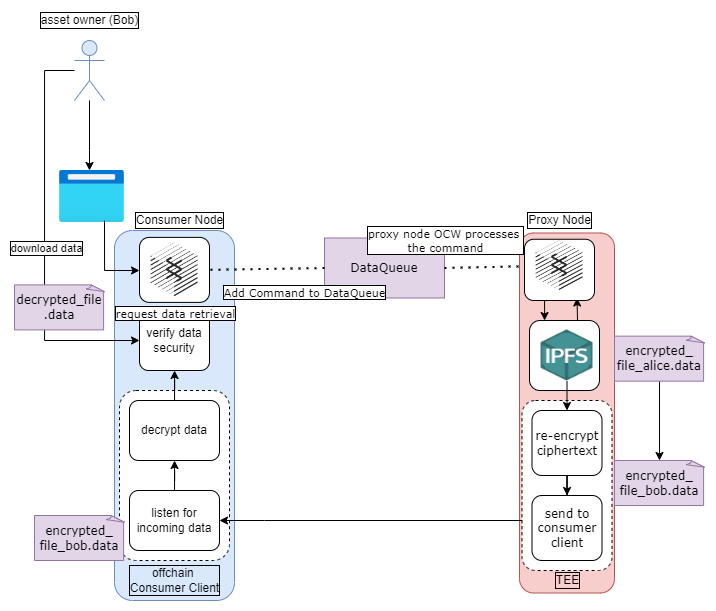

The diagram above was exported from draw.io. Its source (the exported page's mxGraphModel, read from the mxfile embedded in the PNG):
<mxGraphModel dx="1673" dy="1066" grid="1" gridSize="10" guides="1" tooltips="1" connect="1" arrows="1" fold="1" page="1" pageScale="1" pageWidth="850" pageHeight="1100" math="0" shadow="0">
  <root>
    <mxCell id="0" />
    <mxCell id="1" parent="0" />
    <mxCell id="vv2tDwV11_6rgnhSRpAR-9" value="" style="rounded=1;whiteSpace=wrap;html=1;fillColor=#f8cecc;strokeColor=#b85450;fontFamily=Verdana;direction=west;" parent="1" vertex="1">
      <mxGeometry x="525" y="342.5" width="95" height="360" as="geometry" />
    </mxCell>
    <mxCell id="j2Z5WS_cdV5CBVI8ceTf-26" style="edgeStyle=orthogonalEdgeStyle;rounded=0;orthogonalLoop=1;jettySize=auto;html=1;entryX=0.75;entryY=1;entryDx=0;entryDy=0;" edge="1" parent="1" source="vv2tDwV11_6rgnhSRpAR-10" target="vv2tDwV11_6rgnhSRpAR-7">
      <mxGeometry relative="1" as="geometry">
        <Array as="points">
          <mxPoint x="583" y="429" />
          <mxPoint x="583" y="429" />
        </Array>
      </mxGeometry>
    </mxCell>
    <mxCell id="vv2tDwV11_6rgnhSRpAR-10" value="" style="rounded=1;whiteSpace=wrap;html=1;fontFamily=Verdana;" parent="1" vertex="1">
      <mxGeometry x="535" y="430.01" width="70" height="70" as="geometry" />
    </mxCell>
    <mxCell id="vv2tDwV11_6rgnhSRpAR-16" value="" style="edgeStyle=orthogonalEdgeStyle;rounded=0;orthogonalLoop=1;jettySize=auto;html=1;fontFamily=Verdana;" parent="1" source="vv2tDwV11_6rgnhSRpAR-1" target="vv2tDwV11_6rgnhSRpAR-15" edge="1">
      <mxGeometry relative="1" as="geometry">
        <Array as="points">
          <mxPoint x="95" y="260" />
          <mxPoint x="95" y="260" />
        </Array>
      </mxGeometry>
    </mxCell>
    <mxCell id="vv2tDwV11_6rgnhSRpAR-1" value="" style="shape=umlActor;verticalLabelPosition=bottom;verticalAlign=top;html=1;outlineConnect=0;fillColor=#dae8fc;strokeColor=#6c8ebf;fontFamily=Verdana;" parent="1" vertex="1">
      <mxGeometry x="80" y="150" width="30" height="60" as="geometry" />
    </mxCell>
    <mxCell id="vv2tDwV11_6rgnhSRpAR-6" value="" style="shape=image;verticalLabelPosition=bottom;verticalAlign=top;imageAspect=0;image=https://upload.wikimedia.org/wikipedia/commons/1/18/Ipfs-logo-1024-ice-text.png;fontFamily=Verdana;" parent="1" vertex="1">
      <mxGeometry x="542.5" y="439.39" width="60" height="51.25" as="geometry" />
    </mxCell>
    <mxCell id="vv2tDwV11_6rgnhSRpAR-15" value="" style="aspect=fixed;html=1;points=[];align=center;image;fontSize=12;image=img/lib/azure2/general/Browser.svg;fontFamily=Verdana;" parent="1" vertex="1">
      <mxGeometry x="65" y="280" width="65" height="52" as="geometry" />
    </mxCell>
    <mxCell id="vv2tDwV11_6rgnhSRpAR-27" value="DataQueue" style="rounded=0;whiteSpace=wrap;html=1;fillColor=#e1d5e7;strokeColor=#9673a6;fontFamily=Verdana;" parent="1" vertex="1">
      <mxGeometry x="330" y="347.5" width="120" height="60" as="geometry" />
    </mxCell>
    <mxCell id="vv2tDwV11_6rgnhSRpAR-30" value="" style="endArrow=none;dashed=1;html=1;dashPattern=1 3;strokeWidth=2;rounded=0;fontFamily=Verdana;exitX=1;exitY=0.5;exitDx=0;exitDy=0;" parent="1" source="vv2tDwV11_6rgnhSRpAR-27" target="vv2tDwV11_6rgnhSRpAR-7" edge="1">
      <mxGeometry width="50" height="50" relative="1" as="geometry">
        <mxPoint x="520" y="330" as="sourcePoint" />
        <mxPoint x="315" y="215" as="targetPoint" />
        <Array as="points" />
      </mxGeometry>
    </mxCell>
    <mxCell id="vv2tDwV11_6rgnhSRpAR-32" value="&lt;div&gt;proxy node OCW processes &lt;br&gt;&lt;/div&gt;&lt;div&gt;the command&lt;/div&gt;" style="edgeLabel;html=1;align=center;verticalAlign=middle;resizable=0;points=[];fontFamily=Verdana;labelBorderColor=default;" parent="vv2tDwV11_6rgnhSRpAR-30" vertex="1" connectable="0">
      <mxGeometry x="-0.6574" relative="1" as="geometry">
        <mxPoint x="-14" y="-28" as="offset" />
      </mxGeometry>
    </mxCell>
    <mxCell id="j2Z5WS_cdV5CBVI8ceTf-1" value="" style="rounded=1;whiteSpace=wrap;html=1;fillColor=#dae8fc;strokeColor=#6c8ebf;fontFamily=Verdana;direction=south;" vertex="1" parent="1">
      <mxGeometry x="120" y="340" width="120" height="370" as="geometry" />
    </mxCell>
    <mxCell id="j2Z5WS_cdV5CBVI8ceTf-7" value="verify data security" style="rounded=1;whiteSpace=wrap;html=1;labelBackgroundColor=none;labelBorderColor=none;" vertex="1" parent="1">
      <mxGeometry x="145" y="420" width="70" height="60" as="geometry" />
    </mxCell>
    <mxCell id="j2Z5WS_cdV5CBVI8ceTf-8" value="offchain &lt;br&gt;Consumer Client" style="text;html=1;align=center;verticalAlign=middle;resizable=0;points=[];autosize=1;strokeColor=none;fillColor=none;labelBorderColor=#000000;" vertex="1" parent="1">
      <mxGeometry x="130" y="675" width="100" height="30" as="geometry" />
    </mxCell>
    <mxCell id="j2Z5WS_cdV5CBVI8ceTf-9" value="Consumer Node" style="text;html=1;align=center;verticalAlign=middle;resizable=0;points=[];autosize=1;strokeColor=none;fillColor=none;labelBorderColor=default;" vertex="1" parent="1">
      <mxGeometry x="135" y="320" width="100" height="20" as="geometry" />
    </mxCell>
    <mxCell id="j2Z5WS_cdV5CBVI8ceTf-13" value="Proxy Node" style="text;html=1;align=center;verticalAlign=middle;resizable=0;points=[];autosize=1;strokeColor=none;fillColor=none;labelBorderColor=default;" vertex="1" parent="1">
      <mxGeometry x="525" y="320" width="80" height="20" as="geometry" />
    </mxCell>
    <mxCell id="j2Z5WS_cdV5CBVI8ceTf-14" style="edgeStyle=orthogonalEdgeStyle;rounded=0;orthogonalLoop=1;jettySize=auto;html=1;" edge="1" parent="1" source="vv2tDwV11_6rgnhSRpAR-7" target="vv2tDwV11_6rgnhSRpAR-10">
      <mxGeometry relative="1" as="geometry">
        <mxPoint x="560" y="451" as="targetPoint" />
        <Array as="points">
          <mxPoint x="550" y="420" />
          <mxPoint x="550" y="420" />
        </Array>
      </mxGeometry>
    </mxCell>
    <mxCell id="j2Z5WS_cdV5CBVI8ceTf-35" value="" style="edgeStyle=orthogonalEdgeStyle;rounded=0;orthogonalLoop=1;jettySize=auto;html=1;" edge="1" parent="1" source="vv2tDwV11_6rgnhSRpAR-43" target="j2Z5WS_cdV5CBVI8ceTf-34">
      <mxGeometry relative="1" as="geometry" />
    </mxCell>
    <mxCell id="vv2tDwV11_6rgnhSRpAR-43" value="encrypted_&lt;br&gt;file_alice.data" style="whiteSpace=wrap;html=1;shape=mxgraph.basic.document;fillColor=#e1d5e7;strokeColor=#9673a6;fontFamily=Verdana;" parent="1" vertex="1">
      <mxGeometry x="620" y="445.64" width="90" height="45" as="geometry" />
    </mxCell>
    <mxCell id="j2Z5WS_cdV5CBVI8ceTf-11" style="edgeStyle=orthogonalEdgeStyle;rounded=0;orthogonalLoop=1;jettySize=auto;html=1;entryX=0;entryY=0.5;entryDx=0;entryDy=0;" edge="1" parent="1" source="vv2tDwV11_6rgnhSRpAR-1" target="j2Z5WS_cdV5CBVI8ceTf-7">
      <mxGeometry relative="1" as="geometry">
        <Array as="points">
          <mxPoint x="50" y="180" />
          <mxPoint x="50" y="450" />
        </Array>
      </mxGeometry>
    </mxCell>
    <mxCell id="j2Z5WS_cdV5CBVI8ceTf-12" value="download data" style="edgeLabel;html=1;align=center;verticalAlign=middle;resizable=0;points=[];labelBorderColor=default;" vertex="1" connectable="0" parent="j2Z5WS_cdV5CBVI8ceTf-11">
      <mxGeometry x="-0.439" y="1" relative="1" as="geometry">
        <mxPoint y="97" as="offset" />
      </mxGeometry>
    </mxCell>
    <mxCell id="j2Z5WS_cdV5CBVI8ceTf-20" value="" style="rounded=1;whiteSpace=wrap;html=1;fontFamily=Verdana;" vertex="1" parent="1">
      <mxGeometry x="530" y="348.75" width="70" height="61.25" as="geometry" />
    </mxCell>
    <mxCell id="vv2tDwV11_6rgnhSRpAR-7" value="" style="shape=image;verticalLabelPosition=bottom;verticalAlign=top;imageAspect=0;image=https://cdn-images-1.medium.com/max/960/1*OQP5QAtLtrVCtNCKwB6GkQ.png;fontFamily=Verdana;" parent="1" vertex="1">
      <mxGeometry x="530" y="342.5" width="70" height="65" as="geometry" />
    </mxCell>
    <mxCell id="j2Z5WS_cdV5CBVI8ceTf-23" value="" style="rounded=1;whiteSpace=wrap;html=1;fontFamily=Verdana;" vertex="1" parent="1">
      <mxGeometry x="145" y="346.88" width="70" height="65" as="geometry" />
    </mxCell>
    <mxCell id="vv2tDwV11_6rgnhSRpAR-24" value="" style="shape=image;verticalLabelPosition=bottom;verticalAlign=top;imageAspect=0;image=https://cdn-images-1.medium.com/max/960/1*OQP5QAtLtrVCtNCKwB6GkQ.png;fontFamily=Verdana;" parent="1" vertex="1">
      <mxGeometry x="145" y="344.38" width="70" height="70" as="geometry" />
    </mxCell>
    <mxCell id="j2Z5WS_cdV5CBVI8ceTf-24" value="" style="rounded=1;whiteSpace=wrap;html=1;labelBackgroundColor=none;labelBorderColor=default;dashed=1;" vertex="1" parent="1">
      <mxGeometry x="125" y="500" width="110" height="170" as="geometry" />
    </mxCell>
    <mxCell id="j2Z5WS_cdV5CBVI8ceTf-3" value="decrypt data" style="rounded=1;whiteSpace=wrap;html=1;labelBackgroundColor=none;labelBorderColor=none;" vertex="1" parent="1">
      <mxGeometry x="135" y="510" width="90" height="60" as="geometry" />
    </mxCell>
    <mxCell id="j2Z5WS_cdV5CBVI8ceTf-4" value="listen for incoming data" style="rounded=1;whiteSpace=wrap;html=1;labelBackgroundColor=none;labelBorderColor=none;" vertex="1" parent="1">
      <mxGeometry x="135" y="600" width="90" height="60" as="geometry" />
    </mxCell>
    <mxCell id="j2Z5WS_cdV5CBVI8ceTf-5" value="" style="edgeStyle=orthogonalEdgeStyle;rounded=0;orthogonalLoop=1;jettySize=auto;html=1;" edge="1" parent="1" source="j2Z5WS_cdV5CBVI8ceTf-4" target="j2Z5WS_cdV5CBVI8ceTf-3">
      <mxGeometry relative="1" as="geometry" />
    </mxCell>
    <mxCell id="j2Z5WS_cdV5CBVI8ceTf-10" value="" style="edgeStyle=orthogonalEdgeStyle;rounded=0;orthogonalLoop=1;jettySize=auto;html=1;" edge="1" parent="1" source="j2Z5WS_cdV5CBVI8ceTf-3" target="j2Z5WS_cdV5CBVI8ceTf-7">
      <mxGeometry relative="1" as="geometry" />
    </mxCell>
    <mxCell id="vv2tDwV11_6rgnhSRpAR-28" value="" style="endArrow=none;dashed=1;html=1;dashPattern=1 3;strokeWidth=2;rounded=0;exitX=0;exitY=0.5;exitDx=0;exitDy=0;entryX=1;entryY=0.5;entryDx=0;entryDy=0;fontFamily=Verdana;" parent="1" source="vv2tDwV11_6rgnhSRpAR-27" edge="1" target="vv2tDwV11_6rgnhSRpAR-24">
      <mxGeometry width="50" height="50" relative="1" as="geometry">
        <mxPoint x="344.66" y="308.89" as="sourcePoint" />
        <mxPoint x="345.18" y="231.11000000000013" as="targetPoint" />
      </mxGeometry>
    </mxCell>
    <mxCell id="vv2tDwV11_6rgnhSRpAR-29" value="&lt;div&gt;Add Command to DataQueue&lt;/div&gt;" style="edgeLabel;html=1;align=center;verticalAlign=middle;resizable=0;points=[];fontFamily=Verdana;labelBorderColor=default;" parent="vv2tDwV11_6rgnhSRpAR-28" vertex="1" connectable="0">
      <mxGeometry x="0.312" y="1" relative="1" as="geometry">
        <mxPoint x="55" y="22" as="offset" />
      </mxGeometry>
    </mxCell>
    <mxCell id="j2Z5WS_cdV5CBVI8ceTf-31" style="edgeStyle=orthogonalEdgeStyle;rounded=0;orthogonalLoop=1;jettySize=auto;html=1;entryX=1;entryY=0.5;entryDx=0;entryDy=0;" edge="1" parent="1" source="j2Z5WS_cdV5CBVI8ceTf-27" target="j2Z5WS_cdV5CBVI8ceTf-4">
      <mxGeometry relative="1" as="geometry">
        <mxPoint x="220" y="630" as="targetPoint" />
        <Array as="points">
          <mxPoint x="270" y="630" />
          <mxPoint x="270" y="630" />
        </Array>
      </mxGeometry>
    </mxCell>
    <mxCell id="j2Z5WS_cdV5CBVI8ceTf-34" value="encrypted_&lt;br&gt;file_bob.data" style="whiteSpace=wrap;html=1;shape=mxgraph.basic.document;fillColor=#e1d5e7;strokeColor=#9673a6;fontFamily=Verdana;" vertex="1" parent="1">
      <mxGeometry x="620" y="570" width="90" height="45" as="geometry" />
    </mxCell>
    <mxCell id="j2Z5WS_cdV5CBVI8ceTf-36" value="encrypted_&lt;br&gt;file_bob.data" style="whiteSpace=wrap;html=1;shape=mxgraph.basic.document;fillColor=#e1d5e7;strokeColor=#9673a6;fontFamily=Verdana;" vertex="1" parent="1">
      <mxGeometry x="40" y="625" width="90" height="45" as="geometry" />
    </mxCell>
    <mxCell id="j2Z5WS_cdV5CBVI8ceTf-37" value="decrypted_file&lt;br&gt;.data" style="whiteSpace=wrap;html=1;shape=mxgraph.basic.document;fillColor=#e1d5e7;strokeColor=#9673a6;fontFamily=Verdana;" vertex="1" parent="1">
      <mxGeometry x="20" y="394.38" width="90" height="45" as="geometry" />
    </mxCell>
    <mxCell id="j2Z5WS_cdV5CBVI8ceTf-40" value="" style="rounded=1;whiteSpace=wrap;html=1;labelBackgroundColor=none;labelBorderColor=default;dashed=1;" vertex="1" parent="1">
      <mxGeometry x="527.5" y="510" width="90" height="170" as="geometry" />
    </mxCell>
    <mxCell id="j2Z5WS_cdV5CBVI8ceTf-17" value="re-encrypt&lt;br&gt;ciphertext" style="rounded=1;whiteSpace=wrap;html=1;fontFamily=Verdana;" vertex="1" parent="1">
      <mxGeometry x="537.5" y="520" width="70" height="65" as="geometry" />
    </mxCell>
    <mxCell id="j2Z5WS_cdV5CBVI8ceTf-32" value="" style="edgeStyle=orthogonalEdgeStyle;rounded=0;orthogonalLoop=1;jettySize=auto;html=1;" edge="1" parent="1" source="j2Z5WS_cdV5CBVI8ceTf-17" target="j2Z5WS_cdV5CBVI8ceTf-27">
      <mxGeometry relative="1" as="geometry" />
    </mxCell>
    <mxCell id="j2Z5WS_cdV5CBVI8ceTf-19" value="" style="edgeStyle=orthogonalEdgeStyle;rounded=0;orthogonalLoop=1;jettySize=auto;html=1;" edge="1" parent="1" source="vv2tDwV11_6rgnhSRpAR-6" target="j2Z5WS_cdV5CBVI8ceTf-17">
      <mxGeometry relative="1" as="geometry">
        <Array as="points">
          <mxPoint x="570" y="530" />
          <mxPoint x="570" y="530" />
        </Array>
      </mxGeometry>
    </mxCell>
    <mxCell id="j2Z5WS_cdV5CBVI8ceTf-27" value="send to consumer client" style="rounded=1;whiteSpace=wrap;html=1;fontFamily=Verdana;" vertex="1" parent="1">
      <mxGeometry x="537.5" y="605" width="70" height="65" as="geometry" />
    </mxCell>
    <mxCell id="j2Z5WS_cdV5CBVI8ceTf-42" value="TEE" style="text;html=1;align=center;verticalAlign=middle;resizable=0;points=[];autosize=1;strokeColor=none;fillColor=none;rounded=0;labelBorderColor=default;" vertex="1" parent="1">
      <mxGeometry x="552.5" y="680" width="40" height="20" as="geometry" />
    </mxCell>
    <mxCell id="vv2tDwV11_6rgnhSRpAR-25" style="edgeStyle=orthogonalEdgeStyle;rounded=0;orthogonalLoop=1;jettySize=auto;html=1;fontFamily=Verdana;entryX=0;entryY=0.5;entryDx=0;entryDy=0;" parent="1" target="vv2tDwV11_6rgnhSRpAR-24" edge="1">
      <mxGeometry relative="1" as="geometry">
        <mxPoint x="110" y="330" as="sourcePoint" />
        <Array as="points">
          <mxPoint x="110" y="380" />
          <mxPoint x="145" y="380" />
        </Array>
      </mxGeometry>
    </mxCell>
    <mxCell id="vv2tDwV11_6rgnhSRpAR-26" value="request data retrieval&lt;div&gt;&lt;/div&gt;" style="edgeLabel;html=1;align=center;verticalAlign=middle;resizable=0;points=[];fontFamily=Verdana;labelBorderColor=default;" parent="vv2tDwV11_6rgnhSRpAR-25" vertex="1" connectable="0">
      <mxGeometry x="-0.2655" relative="1" as="geometry">
        <mxPoint x="70" y="61" as="offset" />
      </mxGeometry>
    </mxCell>
    <mxCell id="j2Z5WS_cdV5CBVI8ceTf-44" value="asset owner (Bob)" style="text;html=1;align=center;verticalAlign=middle;resizable=0;points=[];autosize=1;strokeColor=none;fillColor=none;labelBorderColor=default;" vertex="1" parent="1">
      <mxGeometry x="40" y="120" width="110" height="20" as="geometry" />
    </mxCell>
  </root>
</mxGraphModel>